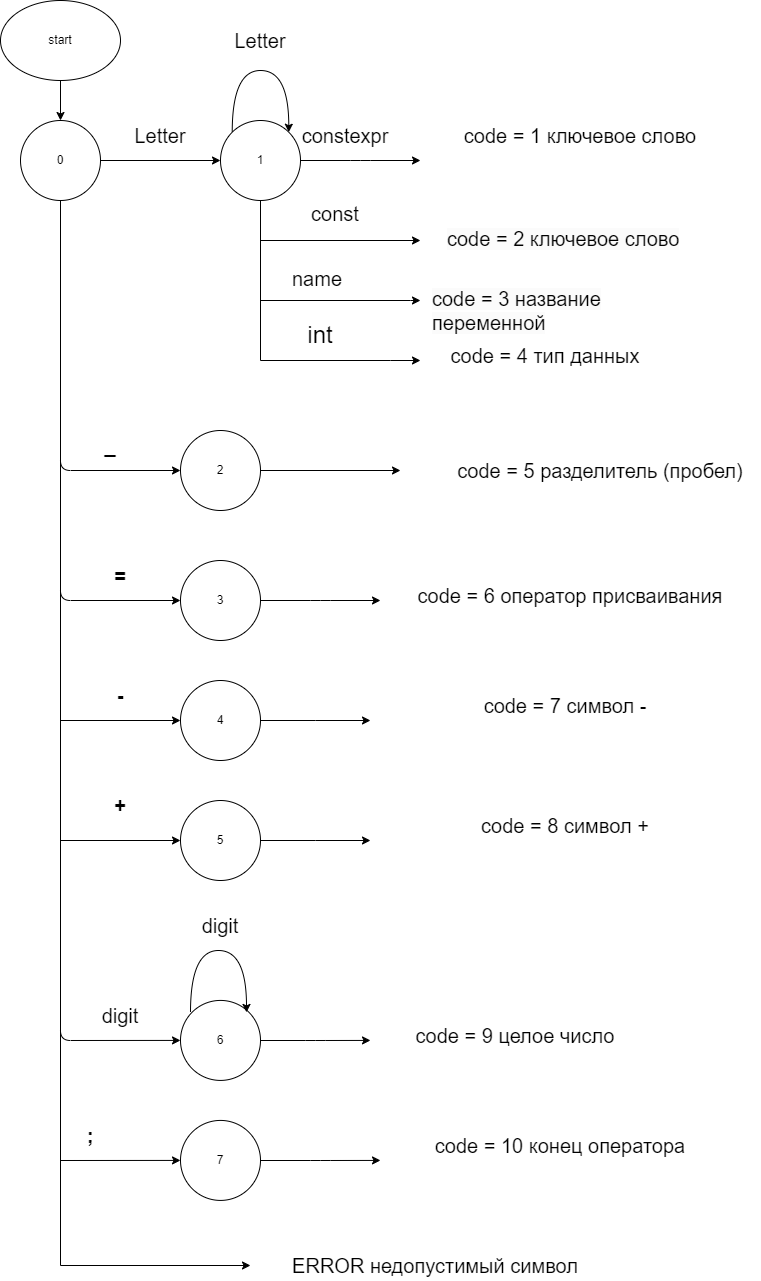

The diagram above was exported from draw.io. Its source (the exported page's mxGraphModel, read from the mxfile embedded in the PNG):
<mxGraphModel dx="3225" dy="2474" grid="1" gridSize="10" guides="1" tooltips="1" connect="1" arrows="1" fold="1" page="1" pageScale="1" pageWidth="827" pageHeight="1169" background="#FFFFFF" math="0" shadow="0">
  <root>
    <mxCell id="0" />
    <mxCell id="1" parent="0" />
    <mxCell id="M6qJz15q4oWwwdoMNpbK-4" value="" style="edgeStyle=orthogonalEdgeStyle;rounded=1;orthogonalLoop=1;jettySize=auto;html=1;labelBackgroundColor=none;fontColor=default;" parent="1" source="M6qJz15q4oWwwdoMNpbK-2" target="M6qJz15q4oWwwdoMNpbK-3" edge="1">
      <mxGeometry relative="1" as="geometry" />
    </mxCell>
    <mxCell id="M6qJz15q4oWwwdoMNpbK-2" value="start" style="ellipse;whiteSpace=wrap;html=1;rounded=1;labelBackgroundColor=none;" parent="1" vertex="1">
      <mxGeometry x="340" y="-160" width="120" height="80" as="geometry" />
    </mxCell>
    <mxCell id="M6qJz15q4oWwwdoMNpbK-6" style="edgeStyle=orthogonalEdgeStyle;rounded=1;orthogonalLoop=1;jettySize=auto;html=1;entryX=0;entryY=0.5;entryDx=0;entryDy=0;labelBackgroundColor=none;fontColor=default;" parent="1" source="M6qJz15q4oWwwdoMNpbK-3" target="M6qJz15q4oWwwdoMNpbK-5" edge="1">
      <mxGeometry relative="1" as="geometry" />
    </mxCell>
    <mxCell id="M6qJz15q4oWwwdoMNpbK-106" style="edgeStyle=orthogonalEdgeStyle;rounded=1;orthogonalLoop=1;jettySize=auto;html=1;entryX=0;entryY=0.5;entryDx=0;entryDy=0;labelBackgroundColor=none;fontColor=default;" parent="1" source="M6qJz15q4oWwwdoMNpbK-3" target="M6qJz15q4oWwwdoMNpbK-107" edge="1">
      <mxGeometry relative="1" as="geometry">
        <mxPoint x="560" y="1410" as="targetPoint" />
        <Array as="points">
          <mxPoint x="400" y="440" />
        </Array>
      </mxGeometry>
    </mxCell>
    <mxCell id="SaXk-3uA7RIVcraDW_At-6" style="edgeStyle=orthogonalEdgeStyle;rounded=1;orthogonalLoop=1;jettySize=auto;html=1;entryX=0;entryY=0.5;entryDx=0;entryDy=0;labelBackgroundColor=none;fontColor=default;" parent="1" source="M6qJz15q4oWwwdoMNpbK-3" target="SaXk-3uA7RIVcraDW_At-1" edge="1">
      <mxGeometry relative="1" as="geometry">
        <Array as="points">
          <mxPoint x="400" y="880" />
        </Array>
      </mxGeometry>
    </mxCell>
    <mxCell id="yGH2TDo6xU42215mv5ZA-4" style="edgeStyle=orthogonalEdgeStyle;rounded=0;orthogonalLoop=1;jettySize=auto;html=1;entryX=0;entryY=0.5;entryDx=0;entryDy=0;" parent="1" source="M6qJz15q4oWwwdoMNpbK-3" target="M6qJz15q4oWwwdoMNpbK-119" edge="1">
      <mxGeometry relative="1" as="geometry">
        <Array as="points">
          <mxPoint x="400" y="1000" />
        </Array>
      </mxGeometry>
    </mxCell>
    <mxCell id="yGH2TDo6xU42215mv5ZA-5" style="edgeStyle=orthogonalEdgeStyle;rounded=0;orthogonalLoop=1;jettySize=auto;html=1;entryX=0;entryY=0.5;entryDx=0;entryDy=0;" parent="1" source="M6qJz15q4oWwwdoMNpbK-3" target="M6qJz15q4oWwwdoMNpbK-122" edge="1">
      <mxGeometry relative="1" as="geometry">
        <Array as="points">
          <mxPoint x="400" y="1105" />
        </Array>
        <mxPoint x="520" y="1080" as="targetPoint" />
      </mxGeometry>
    </mxCell>
    <mxCell id="vkQF2NJnzX1mJa_spaOI-35" style="edgeStyle=orthogonalEdgeStyle;rounded=0;orthogonalLoop=1;jettySize=auto;html=1;entryX=0;entryY=0.5;entryDx=0;entryDy=0;" parent="1" source="M6qJz15q4oWwwdoMNpbK-3" target="vkQF2NJnzX1mJa_spaOI-32" edge="1">
      <mxGeometry relative="1" as="geometry">
        <Array as="points">
          <mxPoint x="400" y="560" />
        </Array>
      </mxGeometry>
    </mxCell>
    <mxCell id="vkQF2NJnzX1mJa_spaOI-36" style="edgeStyle=orthogonalEdgeStyle;rounded=0;orthogonalLoop=1;jettySize=auto;html=1;entryX=0;entryY=0.5;entryDx=0;entryDy=0;" parent="1" source="M6qJz15q4oWwwdoMNpbK-3" target="vkQF2NJnzX1mJa_spaOI-34" edge="1">
      <mxGeometry relative="1" as="geometry">
        <Array as="points">
          <mxPoint x="400" y="680" />
        </Array>
      </mxGeometry>
    </mxCell>
    <mxCell id="M6qJz15q4oWwwdoMNpbK-3" value="0" style="ellipse;whiteSpace=wrap;html=1;aspect=fixed;rounded=1;labelBackgroundColor=none;" parent="1" vertex="1">
      <mxGeometry x="360" y="-40" width="80" height="80" as="geometry" />
    </mxCell>
    <mxCell id="M6qJz15q4oWwwdoMNpbK-9" style="edgeStyle=orthogonalEdgeStyle;rounded=1;orthogonalLoop=1;jettySize=auto;html=1;entryX=0;entryY=0.5;entryDx=0;entryDy=0;labelBackgroundColor=none;fontColor=default;" parent="1" source="M6qJz15q4oWwwdoMNpbK-5" edge="1">
      <mxGeometry relative="1" as="geometry">
        <mxPoint x="760" as="targetPoint" />
      </mxGeometry>
    </mxCell>
    <mxCell id="isu-6xNABegoAQp9nMEB-1" style="edgeStyle=orthogonalEdgeStyle;rounded=0;orthogonalLoop=1;jettySize=auto;html=1;" parent="1" source="M6qJz15q4oWwwdoMNpbK-5" edge="1">
      <mxGeometry relative="1" as="geometry">
        <mxPoint x="760" y="140" as="targetPoint" />
        <Array as="points">
          <mxPoint x="600" y="140" />
          <mxPoint x="750" y="140" />
        </Array>
      </mxGeometry>
    </mxCell>
    <mxCell id="isu-6xNABegoAQp9nMEB-7" style="edgeStyle=orthogonalEdgeStyle;rounded=0;orthogonalLoop=1;jettySize=auto;html=1;" parent="1" source="M6qJz15q4oWwwdoMNpbK-5" edge="1">
      <mxGeometry relative="1" as="geometry">
        <mxPoint x="760" y="200" as="targetPoint" />
        <Array as="points">
          <mxPoint x="600" y="200" />
          <mxPoint x="730" y="200" />
        </Array>
      </mxGeometry>
    </mxCell>
    <mxCell id="M6qJz15q4oWwwdoMNpbK-5" value="1" style="ellipse;whiteSpace=wrap;html=1;aspect=fixed;rounded=1;labelBackgroundColor=none;" parent="1" vertex="1">
      <mxGeometry x="560" y="-40" width="80" height="80" as="geometry" />
    </mxCell>
    <mxCell id="M6qJz15q4oWwwdoMNpbK-8" value="Letter" style="text;html=1;strokeColor=none;fillColor=none;align=center;verticalAlign=middle;whiteSpace=wrap;rounded=1;fontSize=20;labelBackgroundColor=none;" parent="1" vertex="1">
      <mxGeometry x="470" y="-40" width="60" height="30" as="geometry" />
    </mxCell>
    <mxCell id="M6qJz15q4oWwwdoMNpbK-10" value="code = 1 ключевое слово" style="text;html=1;strokeColor=none;fillColor=none;align=center;verticalAlign=middle;whiteSpace=wrap;rounded=1;fontSize=20;labelBackgroundColor=none;" parent="1" vertex="1">
      <mxGeometry x="760" y="-40" width="320" height="30" as="geometry" />
    </mxCell>
    <mxCell id="M6qJz15q4oWwwdoMNpbK-14" value="" style="edgeStyle=orthogonalEdgeStyle;rounded=1;orthogonalLoop=1;jettySize=auto;html=1;entryX=0.5;entryY=1;entryDx=0;entryDy=0;startArrow=classic;startFill=1;endArrow=none;endFill=0;labelBackgroundColor=none;fontColor=default;" parent="1" source="M6qJz15q4oWwwdoMNpbK-12" target="M6qJz15q4oWwwdoMNpbK-3" edge="1">
      <mxGeometry relative="1" as="geometry" />
    </mxCell>
    <mxCell id="M6qJz15q4oWwwdoMNpbK-12" value="2" style="ellipse;whiteSpace=wrap;html=1;aspect=fixed;rounded=1;labelBackgroundColor=none;" parent="1" vertex="1">
      <mxGeometry x="520" y="270" width="80" height="80" as="geometry" />
    </mxCell>
    <mxCell id="M6qJz15q4oWwwdoMNpbK-15" value="_" style="text;html=1;strokeColor=none;fillColor=none;align=center;verticalAlign=middle;whiteSpace=wrap;rounded=1;fontSize=20;fontStyle=1;labelBackgroundColor=none;" parent="1" vertex="1">
      <mxGeometry x="420" y="270" width="60" height="30" as="geometry" />
    </mxCell>
    <mxCell id="M6qJz15q4oWwwdoMNpbK-17" value="code = 5 разделитель (пробел)" style="text;html=1;strokeColor=none;fillColor=none;align=center;verticalAlign=middle;whiteSpace=wrap;rounded=1;fontSize=20;labelBackgroundColor=none;" parent="1" vertex="1">
      <mxGeometry x="780" y="295" width="320" height="30" as="geometry" />
    </mxCell>
    <mxCell id="M6qJz15q4oWwwdoMNpbK-109" style="edgeStyle=orthogonalEdgeStyle;rounded=1;orthogonalLoop=1;jettySize=auto;html=1;labelBackgroundColor=none;fontColor=default;" parent="1" source="M6qJz15q4oWwwdoMNpbK-107" edge="1">
      <mxGeometry relative="1" as="geometry">
        <mxPoint x="720" y="440" as="targetPoint" />
      </mxGeometry>
    </mxCell>
    <mxCell id="M6qJz15q4oWwwdoMNpbK-107" value="3" style="ellipse;whiteSpace=wrap;html=1;aspect=fixed;rounded=1;labelBackgroundColor=none;" parent="1" vertex="1">
      <mxGeometry x="520" y="400" width="80" height="80" as="geometry" />
    </mxCell>
    <mxCell id="M6qJz15q4oWwwdoMNpbK-108" value="=" style="text;html=1;strokeColor=none;fillColor=none;align=center;verticalAlign=middle;whiteSpace=wrap;rounded=1;fontSize=20;fontStyle=1;labelBackgroundColor=none;" parent="1" vertex="1">
      <mxGeometry x="430" y="400" width="60" height="30" as="geometry" />
    </mxCell>
    <mxCell id="M6qJz15q4oWwwdoMNpbK-118" value="code = 6 оператор присваивания" style="text;html=1;strokeColor=none;fillColor=none;align=center;verticalAlign=middle;whiteSpace=wrap;rounded=1;fontSize=20;labelBackgroundColor=none;" parent="1" vertex="1">
      <mxGeometry x="725" y="420" width="370" height="30" as="geometry" />
    </mxCell>
    <mxCell id="M6qJz15q4oWwwdoMNpbK-120" style="edgeStyle=orthogonalEdgeStyle;rounded=1;orthogonalLoop=1;jettySize=auto;html=1;labelBackgroundColor=none;fontColor=default;" parent="1" source="M6qJz15q4oWwwdoMNpbK-119" edge="1">
      <mxGeometry relative="1" as="geometry">
        <mxPoint x="720" y="999.92" as="targetPoint" />
      </mxGeometry>
    </mxCell>
    <mxCell id="M6qJz15q4oWwwdoMNpbK-119" value="7" style="ellipse;whiteSpace=wrap;html=1;aspect=fixed;rounded=1;labelBackgroundColor=none;" parent="1" vertex="1">
      <mxGeometry x="520" y="959.92" width="80" height="80" as="geometry" />
    </mxCell>
    <mxCell id="M6qJz15q4oWwwdoMNpbK-121" value="code = 10 конец оператора" style="text;html=1;strokeColor=none;fillColor=none;align=center;verticalAlign=middle;whiteSpace=wrap;rounded=1;fontSize=20;labelBackgroundColor=none;" parent="1" vertex="1">
      <mxGeometry x="715" y="969.92" width="370" height="30" as="geometry" />
    </mxCell>
    <mxCell id="M6qJz15q4oWwwdoMNpbK-122" value="ERROR недопустимый символ" style="text;html=1;strokeColor=none;fillColor=none;align=center;verticalAlign=middle;whiteSpace=wrap;rounded=1;fontSize=20;labelBackgroundColor=none;" parent="1" vertex="1">
      <mxGeometry x="590" y="1090" width="370" height="30" as="geometry" />
    </mxCell>
    <mxCell id="SaXk-3uA7RIVcraDW_At-4" value="" style="edgeStyle=orthogonalEdgeStyle;rounded=1;orthogonalLoop=1;jettySize=auto;html=1;labelBackgroundColor=none;fontColor=default;" parent="1" source="SaXk-3uA7RIVcraDW_At-1" edge="1">
      <mxGeometry relative="1" as="geometry">
        <mxPoint x="710" y="879.92" as="targetPoint" />
      </mxGeometry>
    </mxCell>
    <mxCell id="SaXk-3uA7RIVcraDW_At-1" value="6" style="ellipse;whiteSpace=wrap;html=1;aspect=fixed;rounded=1;labelBackgroundColor=none;" parent="1" vertex="1">
      <mxGeometry x="520" y="839.92" width="80" height="80" as="geometry" />
    </mxCell>
    <mxCell id="SaXk-3uA7RIVcraDW_At-9" value="code = 9 целое число" style="text;html=1;strokeColor=none;fillColor=none;align=center;verticalAlign=middle;whiteSpace=wrap;rounded=1;fontSize=20;labelBackgroundColor=none;" parent="1" vertex="1">
      <mxGeometry x="670" y="859.92" width="370" height="30" as="geometry" />
    </mxCell>
    <mxCell id="SaXk-3uA7RIVcraDW_At-45" value=";" style="text;html=1;strokeColor=none;fillColor=none;align=center;verticalAlign=middle;whiteSpace=wrap;rounded=1;fontSize=20;fontStyle=1;labelBackgroundColor=none;" parent="1" vertex="1">
      <mxGeometry x="400" y="959.92" width="60" height="30" as="geometry" />
    </mxCell>
    <mxCell id="QfC7IRb8G5NlEHCG_BbJ-5" value="code = 4 тип данных" style="text;html=1;strokeColor=none;fillColor=none;align=center;verticalAlign=middle;whiteSpace=wrap;rounded=1;fontSize=20;labelBackgroundColor=none;" parent="1" vertex="1">
      <mxGeometry x="725" y="180" width="320" height="30" as="geometry" />
    </mxCell>
    <mxCell id="yGH2TDo6xU42215mv5ZA-6" value="digit" style="text;html=1;strokeColor=none;fillColor=none;align=center;verticalAlign=middle;whiteSpace=wrap;rounded=1;fontSize=20;labelBackgroundColor=none;" parent="1" vertex="1">
      <mxGeometry x="410" y="839.92" width="100" height="30" as="geometry" />
    </mxCell>
    <mxCell id="vkQF2NJnzX1mJa_spaOI-1" style="edgeStyle=orthogonalEdgeStyle;rounded=0;orthogonalLoop=1;jettySize=auto;html=1;exitX=0;exitY=0;exitDx=0;exitDy=0;entryX=1;entryY=0;entryDx=0;entryDy=0;curved=1;" parent="1" source="M6qJz15q4oWwwdoMNpbK-5" target="M6qJz15q4oWwwdoMNpbK-5" edge="1">
      <mxGeometry relative="1" as="geometry">
        <Array as="points">
          <mxPoint x="572" y="-90" />
          <mxPoint x="628" y="-90" />
        </Array>
      </mxGeometry>
    </mxCell>
    <mxCell id="vkQF2NJnzX1mJa_spaOI-2" value="Letter" style="text;html=1;strokeColor=none;fillColor=none;align=center;verticalAlign=middle;whiteSpace=wrap;rounded=1;fontSize=20;labelBackgroundColor=none;" parent="1" vertex="1">
      <mxGeometry x="570" y="-135" width="60" height="30" as="geometry" />
    </mxCell>
    <mxCell id="vkQF2NJnzX1mJa_spaOI-3" style="edgeStyle=orthogonalEdgeStyle;rounded=0;orthogonalLoop=1;jettySize=auto;html=1;exitX=0;exitY=0;exitDx=0;exitDy=0;entryX=1;entryY=0;entryDx=0;entryDy=0;curved=1;" parent="1" edge="1">
      <mxGeometry relative="1" as="geometry">
        <mxPoint x="530" y="851.92" as="sourcePoint" />
        <mxPoint x="586" y="851.92" as="targetPoint" />
        <Array as="points">
          <mxPoint x="530" y="790" />
          <mxPoint x="586" y="790" />
        </Array>
      </mxGeometry>
    </mxCell>
    <mxCell id="vkQF2NJnzX1mJa_spaOI-7" value="const&lt;div&gt;&lt;br/&gt;&lt;/div&gt;" style="text;html=1;strokeColor=none;fillColor=none;align=center;verticalAlign=middle;whiteSpace=wrap;rounded=1;fontSize=20;labelBackgroundColor=none;" parent="1" vertex="1">
      <mxGeometry x="630" y="50" width="90" height="30" as="geometry" />
    </mxCell>
    <mxCell id="vkQF2NJnzX1mJa_spaOI-39" style="edgeStyle=orthogonalEdgeStyle;rounded=0;orthogonalLoop=1;jettySize=auto;html=1;" parent="1" source="vkQF2NJnzX1mJa_spaOI-32" edge="1">
      <mxGeometry relative="1" as="geometry">
        <mxPoint x="710" y="560" as="targetPoint" />
      </mxGeometry>
    </mxCell>
    <mxCell id="vkQF2NJnzX1mJa_spaOI-32" value="4" style="ellipse;whiteSpace=wrap;html=1;aspect=fixed;" parent="1" vertex="1">
      <mxGeometry x="520" y="520" width="80" height="80" as="geometry" />
    </mxCell>
    <mxCell id="vkQF2NJnzX1mJa_spaOI-33" value="digit" style="text;html=1;strokeColor=none;fillColor=none;align=center;verticalAlign=middle;whiteSpace=wrap;rounded=1;fontSize=20;labelBackgroundColor=none;" parent="1" vertex="1">
      <mxGeometry x="510" y="750" width="100" height="30" as="geometry" />
    </mxCell>
    <mxCell id="vkQF2NJnzX1mJa_spaOI-40" style="edgeStyle=orthogonalEdgeStyle;rounded=0;orthogonalLoop=1;jettySize=auto;html=1;" parent="1" source="vkQF2NJnzX1mJa_spaOI-34" edge="1">
      <mxGeometry relative="1" as="geometry">
        <mxPoint x="710" y="680" as="targetPoint" />
      </mxGeometry>
    </mxCell>
    <mxCell id="vkQF2NJnzX1mJa_spaOI-34" value="5" style="ellipse;whiteSpace=wrap;html=1;aspect=fixed;" parent="1" vertex="1">
      <mxGeometry x="520" y="640" width="80" height="80" as="geometry" />
    </mxCell>
    <mxCell id="vkQF2NJnzX1mJa_spaOI-37" value="-" style="text;html=1;strokeColor=none;fillColor=none;align=center;verticalAlign=middle;whiteSpace=wrap;rounded=1;fontSize=20;fontStyle=1;labelBackgroundColor=none;" parent="1" vertex="1">
      <mxGeometry x="430" y="520" width="60" height="30" as="geometry" />
    </mxCell>
    <mxCell id="vkQF2NJnzX1mJa_spaOI-38" value="+" style="text;html=1;strokeColor=none;fillColor=none;align=center;verticalAlign=middle;whiteSpace=wrap;rounded=1;fontSize=20;fontStyle=1;labelBackgroundColor=none;" parent="1" vertex="1">
      <mxGeometry x="430" y="630" width="60" height="30" as="geometry" />
    </mxCell>
    <mxCell id="vkQF2NJnzX1mJa_spaOI-41" value="code = 7 символ -" style="text;html=1;strokeColor=none;fillColor=none;align=center;verticalAlign=middle;whiteSpace=wrap;rounded=1;fontSize=20;labelBackgroundColor=none;" parent="1" vertex="1">
      <mxGeometry x="720" y="530" width="370" height="30" as="geometry" />
    </mxCell>
    <mxCell id="vkQF2NJnzX1mJa_spaOI-42" value="code = 8 символ +" style="text;html=1;strokeColor=none;fillColor=none;align=center;verticalAlign=middle;whiteSpace=wrap;rounded=1;fontSize=20;labelBackgroundColor=none;" parent="1" vertex="1">
      <mxGeometry x="720" y="650" width="370" height="30" as="geometry" />
    </mxCell>
    <mxCell id="isu-6xNABegoAQp9nMEB-2" value="&lt;span style=&quot;color: rgb(0, 0, 0); font-family: Helvetica; font-size: 20px; font-style: normal; font-variant-ligatures: normal; font-variant-caps: normal; font-weight: 400; letter-spacing: normal; orphans: 2; text-align: center; text-indent: 0px; text-transform: none; widows: 2; word-spacing: 0px; -webkit-text-stroke-width: 0px; background-color: rgb(251, 251, 251); text-decoration-thickness: initial; text-decoration-style: initial; text-decoration-color: initial; float: none; display: inline !important;&quot;&gt;code = 3 название переменной&lt;/span&gt;" style="text;whiteSpace=wrap;html=1;" parent="1" vertex="1">
      <mxGeometry x="770" y="120" width="270" height="50" as="geometry" />
    </mxCell>
    <mxCell id="isu-6xNABegoAQp9nMEB-3" value="&lt;div style=&quot;text-align: center;&quot;&gt;&lt;span style=&quot;background-color: initial; font-size: 20px;&quot;&gt;name&lt;/span&gt;&lt;/div&gt;" style="text;whiteSpace=wrap;html=1;" parent="1" vertex="1">
      <mxGeometry x="630" y="100" width="60" height="40" as="geometry" />
    </mxCell>
    <mxCell id="isu-6xNABegoAQp9nMEB-8" value="" style="endArrow=classic;html=1;rounded=0;" parent="1" edge="1">
      <mxGeometry width="50" height="50" relative="1" as="geometry">
        <mxPoint x="600" y="310" as="sourcePoint" />
        <mxPoint x="740" y="310" as="targetPoint" />
      </mxGeometry>
    </mxCell>
    <mxCell id="isu-6xNABegoAQp9nMEB-9" value="&lt;font style=&quot;font-size: 24px;&quot;&gt;int&lt;/font&gt;" style="text;html=1;align=center;verticalAlign=middle;whiteSpace=wrap;rounded=0;" parent="1" vertex="1">
      <mxGeometry x="630" y="160" width="60" height="30" as="geometry" />
    </mxCell>
    <mxCell id="LPGWmZxQI_RSMU54Li7o-1" value="" style="endArrow=classic;html=1;rounded=0;" edge="1" parent="1">
      <mxGeometry width="50" height="50" relative="1" as="geometry">
        <mxPoint x="600" y="80" as="sourcePoint" />
        <mxPoint x="760" y="80" as="targetPoint" />
      </mxGeometry>
    </mxCell>
    <mxCell id="LPGWmZxQI_RSMU54Li7o-2" value="&lt;font style=&quot;font-size: 20px;&quot;&gt;constexpr&lt;/font&gt;" style="text;html=1;align=center;verticalAlign=middle;whiteSpace=wrap;rounded=0;" vertex="1" parent="1">
      <mxGeometry x="655" y="-40" width="60" height="30" as="geometry" />
    </mxCell>
    <mxCell id="LPGWmZxQI_RSMU54Li7o-3" value="&lt;span style=&quot;color: rgb(0, 0, 0); font-family: Helvetica; font-size: 20px; font-style: normal; font-variant-ligatures: normal; font-variant-caps: normal; font-weight: 400; letter-spacing: normal; orphans: 2; text-align: center; text-indent: 0px; text-transform: none; widows: 2; word-spacing: 0px; -webkit-text-stroke-width: 0px; white-space: normal; background-color: rgb(251, 251, 251); text-decoration-thickness: initial; text-decoration-style: initial; text-decoration-color: initial; display: inline !important; float: none;&quot;&gt;code = 2 ключевое слово&lt;/span&gt;" style="text;whiteSpace=wrap;html=1;" vertex="1" parent="1">
      <mxGeometry x="785" y="60" width="270" height="50" as="geometry" />
    </mxCell>
  </root>
</mxGraphModel>